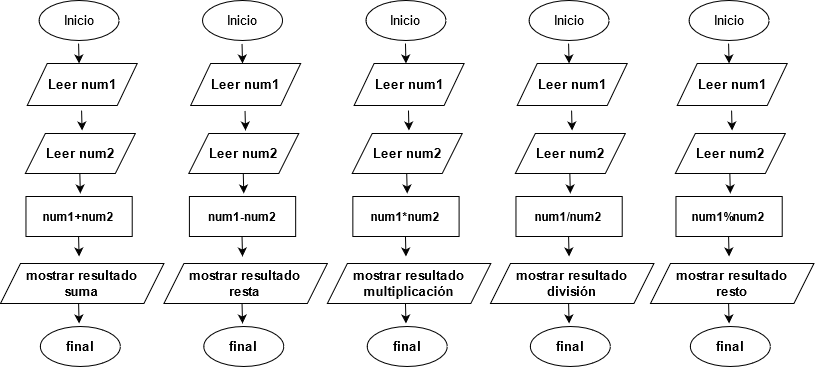

The diagram above was exported from draw.io. Its source (the exported page's mxGraphModel, read from the mxfile embedded in the PNG):
<mxGraphModel dx="1102" dy="544" grid="1" gridSize="10" guides="1" tooltips="1" connect="1" arrows="1" fold="1" page="1" pageScale="1" pageWidth="827" pageHeight="1169" math="0" shadow="0">
  <root>
    <mxCell id="0" />
    <mxCell id="1" parent="0" />
    <mxCell id="CMHkXhR2MzA9TUvaPQ7K-1" value="&lt;h2 style=&quot;font-size: 13px&quot;&gt;final&lt;/h2&gt;" style="ellipse;whiteSpace=wrap;html=1;" parent="1" vertex="1">
      <mxGeometry x="49.839999999999975" y="356" width="80" height="40" as="geometry" />
    </mxCell>
    <mxCell id="CMHkXhR2MzA9TUvaPQ7K-3" value="&lt;h2 style=&quot;font-size: 13px&quot;&gt;Leer num1&lt;br&gt;&lt;/h2&gt;" style="shape=parallelogram;perimeter=parallelogramPerimeter;whiteSpace=wrap;html=1;fixedSize=1;" parent="1" vertex="1">
      <mxGeometry x="36.71999999999997" y="93" width="110" height="42" as="geometry" />
    </mxCell>
    <mxCell id="CMHkXhR2MzA9TUvaPQ7K-6" value="&lt;h2 style=&quot;font-size: 13px&quot;&gt;Leer num2&lt;br&gt;&lt;/h2&gt;" style="shape=parallelogram;perimeter=parallelogramPerimeter;whiteSpace=wrap;html=1;fixedSize=1;" parent="1" vertex="1">
      <mxGeometry x="34.839999999999975" y="163" width="110" height="40" as="geometry" />
    </mxCell>
    <mxCell id="CMHkXhR2MzA9TUvaPQ7K-7" value="&lt;b&gt;num1+num2&lt;/b&gt;" style="rounded=0;whiteSpace=wrap;html=1;" parent="1" vertex="1">
      <mxGeometry x="35.46999999999997" y="226" width="106.25" height="40" as="geometry" />
    </mxCell>
    <mxCell id="CMHkXhR2MzA9TUvaPQ7K-8" value="" style="endArrow=classic;html=1;" parent="1" edge="1">
      <mxGeometry width="50" height="50" relative="1" as="geometry">
        <mxPoint x="88.08999999999997" y="73" as="sourcePoint" />
        <mxPoint x="88.58999999999997" y="93" as="targetPoint" />
      </mxGeometry>
    </mxCell>
    <mxCell id="6GiJX3q6tvrTmr8FNxb4-1" value="&lt;h2 style=&quot;font-size: 13px&quot;&gt;mostrar resultado&lt;br&gt;suma&lt;br&gt;&lt;/h2&gt;" style="shape=parallelogram;perimeter=parallelogramPerimeter;whiteSpace=wrap;html=1;fixedSize=1;" vertex="1" parent="1">
      <mxGeometry x="10" y="293" width="163.44" height="40" as="geometry" />
    </mxCell>
    <mxCell id="6GiJX3q6tvrTmr8FNxb4-3" value="" style="endArrow=classic;html=1;" edge="1" parent="1">
      <mxGeometry width="50" height="50" relative="1" as="geometry">
        <mxPoint x="91.08999999999997" y="140" as="sourcePoint" />
        <mxPoint x="91.58999999999997" y="160" as="targetPoint" />
      </mxGeometry>
    </mxCell>
    <mxCell id="6GiJX3q6tvrTmr8FNxb4-6" value="" style="endArrow=classic;html=1;" edge="1" parent="1">
      <mxGeometry width="50" height="50" relative="1" as="geometry">
        <mxPoint x="89.33999999999997" y="203" as="sourcePoint" />
        <mxPoint x="89.83999999999997" y="223" as="targetPoint" />
      </mxGeometry>
    </mxCell>
    <mxCell id="6GiJX3q6tvrTmr8FNxb4-8" value="" style="endArrow=classic;html=1;" edge="1" parent="1">
      <mxGeometry width="50" height="50" relative="1" as="geometry">
        <mxPoint x="88.08999999999997" y="266" as="sourcePoint" />
        <mxPoint x="88.58999999999997" y="286" as="targetPoint" />
      </mxGeometry>
    </mxCell>
    <mxCell id="6GiJX3q6tvrTmr8FNxb4-9" value="&lt;h2 style=&quot;font-size: 13px&quot;&gt;&lt;font style=&quot;font-size: 13px&quot;&gt;&lt;span style=&quot;font-weight: normal&quot;&gt;Inicio&lt;/span&gt;&lt;/font&gt;&lt;/h2&gt;" style="ellipse;whiteSpace=wrap;html=1;" vertex="1" parent="1">
      <mxGeometry x="48.599999999999966" y="30" width="80" height="40" as="geometry" />
    </mxCell>
    <mxCell id="6GiJX3q6tvrTmr8FNxb4-12" value="" style="endArrow=classic;html=1;" edge="1" parent="1">
      <mxGeometry width="50" height="50" relative="1" as="geometry">
        <mxPoint x="88.09999999999997" y="333" as="sourcePoint" />
        <mxPoint x="88.59999999999997" y="353" as="targetPoint" />
      </mxGeometry>
    </mxCell>
    <mxCell id="6GiJX3q6tvrTmr8FNxb4-13" value="&lt;h2 style=&quot;font-size: 13px&quot;&gt;final&lt;/h2&gt;" style="ellipse;whiteSpace=wrap;html=1;" vertex="1" parent="1">
      <mxGeometry x="213.27999999999997" y="356" width="80" height="40" as="geometry" />
    </mxCell>
    <mxCell id="6GiJX3q6tvrTmr8FNxb4-14" value="&lt;h2 style=&quot;font-size: 13px&quot;&gt;Leer num1&lt;br&gt;&lt;/h2&gt;" style="shape=parallelogram;perimeter=parallelogramPerimeter;whiteSpace=wrap;html=1;fixedSize=1;" vertex="1" parent="1">
      <mxGeometry x="200.15999999999997" y="93" width="110" height="42" as="geometry" />
    </mxCell>
    <mxCell id="6GiJX3q6tvrTmr8FNxb4-15" value="&lt;h2 style=&quot;font-size: 13px&quot;&gt;Leer num2&lt;br&gt;&lt;/h2&gt;" style="shape=parallelogram;perimeter=parallelogramPerimeter;whiteSpace=wrap;html=1;fixedSize=1;" vertex="1" parent="1">
      <mxGeometry x="198.27999999999997" y="163" width="110" height="40" as="geometry" />
    </mxCell>
    <mxCell id="6GiJX3q6tvrTmr8FNxb4-16" value="&lt;b&gt;num1-num2&lt;/b&gt;" style="rounded=0;whiteSpace=wrap;html=1;" vertex="1" parent="1">
      <mxGeometry x="198.90999999999997" y="226" width="106.25" height="40" as="geometry" />
    </mxCell>
    <mxCell id="6GiJX3q6tvrTmr8FNxb4-17" value="" style="endArrow=classic;html=1;" edge="1" parent="1">
      <mxGeometry width="50" height="50" relative="1" as="geometry">
        <mxPoint x="251.52999999999992" y="73" as="sourcePoint" />
        <mxPoint x="252.02999999999992" y="93" as="targetPoint" />
      </mxGeometry>
    </mxCell>
    <mxCell id="6GiJX3q6tvrTmr8FNxb4-18" value="&lt;h2 style=&quot;font-size: 13px&quot;&gt;mostrar resultado&lt;br&gt;resta&lt;br&gt;&lt;/h2&gt;" style="shape=parallelogram;perimeter=parallelogramPerimeter;whiteSpace=wrap;html=1;fixedSize=1;" vertex="1" parent="1">
      <mxGeometry x="173.44" y="293" width="163.44" height="40" as="geometry" />
    </mxCell>
    <mxCell id="6GiJX3q6tvrTmr8FNxb4-19" value="" style="endArrow=classic;html=1;" edge="1" parent="1">
      <mxGeometry width="50" height="50" relative="1" as="geometry">
        <mxPoint x="254.52999999999992" y="140" as="sourcePoint" />
        <mxPoint x="255.02999999999992" y="160" as="targetPoint" />
      </mxGeometry>
    </mxCell>
    <mxCell id="6GiJX3q6tvrTmr8FNxb4-20" value="" style="endArrow=classic;html=1;" edge="1" parent="1">
      <mxGeometry width="50" height="50" relative="1" as="geometry">
        <mxPoint x="252.77999999999992" y="203" as="sourcePoint" />
        <mxPoint x="253.27999999999992" y="223" as="targetPoint" />
      </mxGeometry>
    </mxCell>
    <mxCell id="6GiJX3q6tvrTmr8FNxb4-21" value="" style="endArrow=classic;html=1;" edge="1" parent="1">
      <mxGeometry width="50" height="50" relative="1" as="geometry">
        <mxPoint x="251.52999999999992" y="266" as="sourcePoint" />
        <mxPoint x="252.02999999999992" y="286" as="targetPoint" />
      </mxGeometry>
    </mxCell>
    <mxCell id="6GiJX3q6tvrTmr8FNxb4-22" value="&lt;h2 style=&quot;font-size: 13px&quot;&gt;&lt;font style=&quot;font-size: 13px&quot;&gt;&lt;span style=&quot;font-weight: normal&quot;&gt;Inicio&lt;/span&gt;&lt;/font&gt;&lt;/h2&gt;" style="ellipse;whiteSpace=wrap;html=1;" vertex="1" parent="1">
      <mxGeometry x="212.03999999999996" y="30" width="80" height="40" as="geometry" />
    </mxCell>
    <mxCell id="6GiJX3q6tvrTmr8FNxb4-23" value="" style="endArrow=classic;html=1;" edge="1" parent="1">
      <mxGeometry width="50" height="50" relative="1" as="geometry">
        <mxPoint x="251.5399999999999" y="333" as="sourcePoint" />
        <mxPoint x="252.0399999999999" y="353" as="targetPoint" />
      </mxGeometry>
    </mxCell>
    <mxCell id="6GiJX3q6tvrTmr8FNxb4-24" value="&lt;h2 style=&quot;font-size: 13px&quot;&gt;final&lt;/h2&gt;" style="ellipse;whiteSpace=wrap;html=1;" vertex="1" parent="1">
      <mxGeometry x="376.71999999999997" y="356" width="80" height="40" as="geometry" />
    </mxCell>
    <mxCell id="6GiJX3q6tvrTmr8FNxb4-25" value="&lt;h2 style=&quot;font-size: 13px&quot;&gt;Leer num1&lt;br&gt;&lt;/h2&gt;" style="shape=parallelogram;perimeter=parallelogramPerimeter;whiteSpace=wrap;html=1;fixedSize=1;" vertex="1" parent="1">
      <mxGeometry x="363.59999999999997" y="93" width="110" height="42" as="geometry" />
    </mxCell>
    <mxCell id="6GiJX3q6tvrTmr8FNxb4-26" value="&lt;h2 style=&quot;font-size: 13px&quot;&gt;Leer num2&lt;br&gt;&lt;/h2&gt;" style="shape=parallelogram;perimeter=parallelogramPerimeter;whiteSpace=wrap;html=1;fixedSize=1;" vertex="1" parent="1">
      <mxGeometry x="361.71999999999997" y="163" width="110" height="40" as="geometry" />
    </mxCell>
    <mxCell id="6GiJX3q6tvrTmr8FNxb4-27" value="&lt;b&gt;num1*num2&lt;/b&gt;" style="rounded=0;whiteSpace=wrap;html=1;" vertex="1" parent="1">
      <mxGeometry x="362.34999999999997" y="226" width="106.25" height="40" as="geometry" />
    </mxCell>
    <mxCell id="6GiJX3q6tvrTmr8FNxb4-28" value="" style="endArrow=classic;html=1;" edge="1" parent="1">
      <mxGeometry width="50" height="50" relative="1" as="geometry">
        <mxPoint x="414.96999999999997" y="73" as="sourcePoint" />
        <mxPoint x="415.46999999999997" y="93" as="targetPoint" />
      </mxGeometry>
    </mxCell>
    <mxCell id="6GiJX3q6tvrTmr8FNxb4-29" value="&lt;h2 style=&quot;font-size: 13px&quot;&gt;mostrar resultado&lt;br&gt;multiplicación&lt;br&gt;&lt;/h2&gt;" style="shape=parallelogram;perimeter=parallelogramPerimeter;whiteSpace=wrap;html=1;fixedSize=1;" vertex="1" parent="1">
      <mxGeometry x="336.88" y="293" width="163.44" height="40" as="geometry" />
    </mxCell>
    <mxCell id="6GiJX3q6tvrTmr8FNxb4-30" value="" style="endArrow=classic;html=1;" edge="1" parent="1">
      <mxGeometry width="50" height="50" relative="1" as="geometry">
        <mxPoint x="417.96999999999997" y="140" as="sourcePoint" />
        <mxPoint x="418.46999999999997" y="160" as="targetPoint" />
      </mxGeometry>
    </mxCell>
    <mxCell id="6GiJX3q6tvrTmr8FNxb4-31" value="" style="endArrow=classic;html=1;" edge="1" parent="1">
      <mxGeometry width="50" height="50" relative="1" as="geometry">
        <mxPoint x="416.21999999999997" y="203" as="sourcePoint" />
        <mxPoint x="416.71999999999997" y="223" as="targetPoint" />
      </mxGeometry>
    </mxCell>
    <mxCell id="6GiJX3q6tvrTmr8FNxb4-32" value="" style="endArrow=classic;html=1;" edge="1" parent="1">
      <mxGeometry width="50" height="50" relative="1" as="geometry">
        <mxPoint x="414.96999999999997" y="266" as="sourcePoint" />
        <mxPoint x="415.46999999999997" y="286" as="targetPoint" />
      </mxGeometry>
    </mxCell>
    <mxCell id="6GiJX3q6tvrTmr8FNxb4-33" value="&lt;h2 style=&quot;font-size: 13px&quot;&gt;&lt;font style=&quot;font-size: 13px&quot;&gt;&lt;span style=&quot;font-weight: normal&quot;&gt;Inicio&lt;/span&gt;&lt;/font&gt;&lt;/h2&gt;" style="ellipse;whiteSpace=wrap;html=1;" vertex="1" parent="1">
      <mxGeometry x="375.47999999999996" y="30" width="80" height="40" as="geometry" />
    </mxCell>
    <mxCell id="6GiJX3q6tvrTmr8FNxb4-34" value="" style="endArrow=classic;html=1;" edge="1" parent="1">
      <mxGeometry width="50" height="50" relative="1" as="geometry">
        <mxPoint x="414.97999999999996" y="333" as="sourcePoint" />
        <mxPoint x="415.47999999999996" y="353" as="targetPoint" />
      </mxGeometry>
    </mxCell>
    <mxCell id="6GiJX3q6tvrTmr8FNxb4-35" value="&lt;h2 style=&quot;font-size: 13px&quot;&gt;final&lt;/h2&gt;" style="ellipse;whiteSpace=wrap;html=1;" vertex="1" parent="1">
      <mxGeometry x="539.8399999999999" y="356" width="80" height="40" as="geometry" />
    </mxCell>
    <mxCell id="6GiJX3q6tvrTmr8FNxb4-36" value="&lt;h2 style=&quot;font-size: 13px&quot;&gt;Leer num1&lt;br&gt;&lt;/h2&gt;" style="shape=parallelogram;perimeter=parallelogramPerimeter;whiteSpace=wrap;html=1;fixedSize=1;" vertex="1" parent="1">
      <mxGeometry x="526.72" y="93" width="110" height="42" as="geometry" />
    </mxCell>
    <mxCell id="6GiJX3q6tvrTmr8FNxb4-37" value="&lt;h2 style=&quot;font-size: 13px&quot;&gt;Leer num2&lt;br&gt;&lt;/h2&gt;" style="shape=parallelogram;perimeter=parallelogramPerimeter;whiteSpace=wrap;html=1;fixedSize=1;" vertex="1" parent="1">
      <mxGeometry x="524.8399999999999" y="163" width="110" height="40" as="geometry" />
    </mxCell>
    <mxCell id="6GiJX3q6tvrTmr8FNxb4-38" value="&lt;b&gt;num1/num2&lt;/b&gt;" style="rounded=0;whiteSpace=wrap;html=1;" vertex="1" parent="1">
      <mxGeometry x="525.47" y="226" width="106.25" height="40" as="geometry" />
    </mxCell>
    <mxCell id="6GiJX3q6tvrTmr8FNxb4-39" value="" style="endArrow=classic;html=1;" edge="1" parent="1">
      <mxGeometry width="50" height="50" relative="1" as="geometry">
        <mxPoint x="578.09" y="73" as="sourcePoint" />
        <mxPoint x="578.59" y="93" as="targetPoint" />
      </mxGeometry>
    </mxCell>
    <mxCell id="6GiJX3q6tvrTmr8FNxb4-40" value="&lt;h2 style=&quot;font-size: 13px&quot;&gt;mostrar resultado&lt;br&gt;división&lt;br&gt;&lt;/h2&gt;" style="shape=parallelogram;perimeter=parallelogramPerimeter;whiteSpace=wrap;html=1;fixedSize=1;" vertex="1" parent="1">
      <mxGeometry x="500" y="293" width="163.44" height="40" as="geometry" />
    </mxCell>
    <mxCell id="6GiJX3q6tvrTmr8FNxb4-41" value="" style="endArrow=classic;html=1;" edge="1" parent="1">
      <mxGeometry width="50" height="50" relative="1" as="geometry">
        <mxPoint x="581.09" y="140" as="sourcePoint" />
        <mxPoint x="581.59" y="160" as="targetPoint" />
      </mxGeometry>
    </mxCell>
    <mxCell id="6GiJX3q6tvrTmr8FNxb4-42" value="" style="endArrow=classic;html=1;" edge="1" parent="1">
      <mxGeometry width="50" height="50" relative="1" as="geometry">
        <mxPoint x="579.34" y="203" as="sourcePoint" />
        <mxPoint x="579.84" y="223" as="targetPoint" />
      </mxGeometry>
    </mxCell>
    <mxCell id="6GiJX3q6tvrTmr8FNxb4-43" value="" style="endArrow=classic;html=1;" edge="1" parent="1">
      <mxGeometry width="50" height="50" relative="1" as="geometry">
        <mxPoint x="578.09" y="266" as="sourcePoint" />
        <mxPoint x="578.59" y="286" as="targetPoint" />
      </mxGeometry>
    </mxCell>
    <mxCell id="6GiJX3q6tvrTmr8FNxb4-44" value="&lt;h2 style=&quot;font-size: 13px&quot;&gt;&lt;font style=&quot;font-size: 13px&quot;&gt;&lt;span style=&quot;font-weight: normal&quot;&gt;Inicio&lt;/span&gt;&lt;/font&gt;&lt;/h2&gt;" style="ellipse;whiteSpace=wrap;html=1;" vertex="1" parent="1">
      <mxGeometry x="538.5999999999999" y="30" width="80" height="40" as="geometry" />
    </mxCell>
    <mxCell id="6GiJX3q6tvrTmr8FNxb4-45" value="" style="endArrow=classic;html=1;" edge="1" parent="1">
      <mxGeometry width="50" height="50" relative="1" as="geometry">
        <mxPoint x="578.1" y="333" as="sourcePoint" />
        <mxPoint x="578.6" y="353" as="targetPoint" />
      </mxGeometry>
    </mxCell>
    <mxCell id="6GiJX3q6tvrTmr8FNxb4-46" value="&lt;h2 style=&quot;font-size: 13px&quot;&gt;final&lt;/h2&gt;" style="ellipse;whiteSpace=wrap;html=1;" vertex="1" parent="1">
      <mxGeometry x="699.8399999999999" y="356" width="80" height="40" as="geometry" />
    </mxCell>
    <mxCell id="6GiJX3q6tvrTmr8FNxb4-47" value="&lt;h2 style=&quot;font-size: 13px&quot;&gt;Leer num1&lt;br&gt;&lt;/h2&gt;" style="shape=parallelogram;perimeter=parallelogramPerimeter;whiteSpace=wrap;html=1;fixedSize=1;" vertex="1" parent="1">
      <mxGeometry x="686.72" y="93" width="110" height="42" as="geometry" />
    </mxCell>
    <mxCell id="6GiJX3q6tvrTmr8FNxb4-48" value="&lt;h2 style=&quot;font-size: 13px&quot;&gt;Leer num2&lt;br&gt;&lt;/h2&gt;" style="shape=parallelogram;perimeter=parallelogramPerimeter;whiteSpace=wrap;html=1;fixedSize=1;" vertex="1" parent="1">
      <mxGeometry x="684.8399999999999" y="163" width="110" height="40" as="geometry" />
    </mxCell>
    <mxCell id="6GiJX3q6tvrTmr8FNxb4-49" value="&lt;b&gt;num1%num2&lt;/b&gt;" style="rounded=0;whiteSpace=wrap;html=1;" vertex="1" parent="1">
      <mxGeometry x="685.47" y="226" width="106.25" height="40" as="geometry" />
    </mxCell>
    <mxCell id="6GiJX3q6tvrTmr8FNxb4-50" value="" style="endArrow=classic;html=1;" edge="1" parent="1">
      <mxGeometry width="50" height="50" relative="1" as="geometry">
        <mxPoint x="738.0900000000001" y="73" as="sourcePoint" />
        <mxPoint x="738.5900000000001" y="93" as="targetPoint" />
      </mxGeometry>
    </mxCell>
    <mxCell id="6GiJX3q6tvrTmr8FNxb4-51" value="&lt;h2 style=&quot;font-size: 13px&quot;&gt;mostrar resultado&lt;br&gt;resto&lt;br&gt;&lt;/h2&gt;" style="shape=parallelogram;perimeter=parallelogramPerimeter;whiteSpace=wrap;html=1;fixedSize=1;" vertex="1" parent="1">
      <mxGeometry x="660" y="293" width="163.44" height="40" as="geometry" />
    </mxCell>
    <mxCell id="6GiJX3q6tvrTmr8FNxb4-52" value="" style="endArrow=classic;html=1;" edge="1" parent="1">
      <mxGeometry width="50" height="50" relative="1" as="geometry">
        <mxPoint x="741.0900000000001" y="140" as="sourcePoint" />
        <mxPoint x="741.5900000000001" y="160" as="targetPoint" />
      </mxGeometry>
    </mxCell>
    <mxCell id="6GiJX3q6tvrTmr8FNxb4-53" value="" style="endArrow=classic;html=1;" edge="1" parent="1">
      <mxGeometry width="50" height="50" relative="1" as="geometry">
        <mxPoint x="739.3400000000001" y="203" as="sourcePoint" />
        <mxPoint x="739.8400000000001" y="223" as="targetPoint" />
      </mxGeometry>
    </mxCell>
    <mxCell id="6GiJX3q6tvrTmr8FNxb4-54" value="" style="endArrow=classic;html=1;" edge="1" parent="1">
      <mxGeometry width="50" height="50" relative="1" as="geometry">
        <mxPoint x="738.0900000000001" y="266" as="sourcePoint" />
        <mxPoint x="738.5900000000001" y="286" as="targetPoint" />
      </mxGeometry>
    </mxCell>
    <mxCell id="6GiJX3q6tvrTmr8FNxb4-55" value="&lt;h2 style=&quot;font-size: 13px&quot;&gt;&lt;font style=&quot;font-size: 13px&quot;&gt;&lt;span style=&quot;font-weight: normal&quot;&gt;Inicio&lt;/span&gt;&lt;/font&gt;&lt;/h2&gt;" style="ellipse;whiteSpace=wrap;html=1;" vertex="1" parent="1">
      <mxGeometry x="698.5999999999999" y="30" width="80" height="40" as="geometry" />
    </mxCell>
    <mxCell id="6GiJX3q6tvrTmr8FNxb4-56" value="" style="endArrow=classic;html=1;" edge="1" parent="1">
      <mxGeometry width="50" height="50" relative="1" as="geometry">
        <mxPoint x="738.0999999999999" y="333" as="sourcePoint" />
        <mxPoint x="738.5999999999999" y="353" as="targetPoint" />
      </mxGeometry>
    </mxCell>
  </root>
</mxGraphModel>